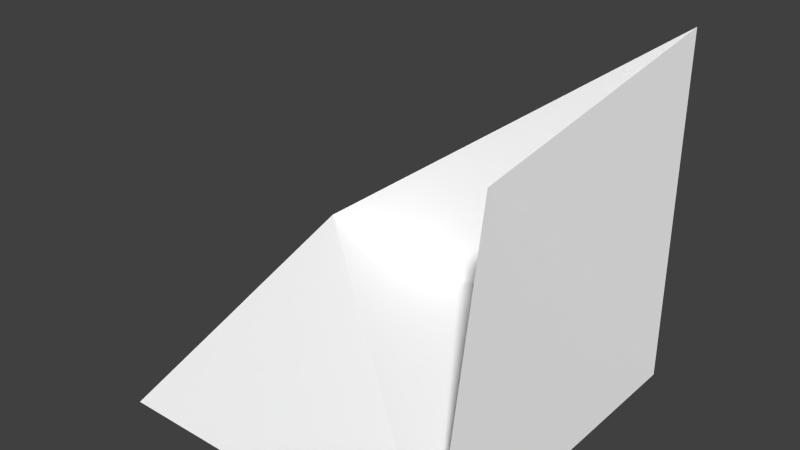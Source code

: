 # Source: mesh_tris.blend  (saved by Blender 2.79.0; exported with 4.5.12 LTS)
import bpy
from mathutils import Matrix  # noqa: F401  (used for matrix-valued properties, if any)

bpy.ops.wm.read_factory_settings(use_empty=True)
scene = bpy.context.scene
scene.name = 'Scene'

# ---- collections
col_collection_1 = bpy.data.collections.new('Collection 1'); scene.collection.children.link(col_collection_1)
col_collection_1.hide_render = True
col_collection_1.hide_viewport = True
col_collection_2 = bpy.data.collections.new('Collection 2'); scene.collection.children.link(col_collection_2)

# ---- materials (node trees are filled in below, after node groups)
mat_1_00_1_00_1_00_1_00 = bpy.data.materials.new('1.00-1.00-1.00-1.00')
mat_1_00_1_00_1_00_1_00.alpha_threshold = 0.0
mat_1_00_1_00_1_00_1_00.use_transparent_shadow = False
mat_1_00_1_00_1_00_1_00.diffuse_color = (1.0, 1.0, 1.0, 1.0)
mat_1_00_1_00_1_00_1_00.roughness = 0.5

# ---- material node trees

# ---- world
world_world = bpy.data.worlds.new('World'); scene.world = world_world
world_world.color = (0.05088, 0.05088, 0.05088)
world_world.use_sun_shadow = False
world_world.sun_shadow_jitter_overblur = 0.0
world_world.cycles.sampling_method = 'NONE'
world_world.cycles.sample_map_resolution = 256

# ---- meshes
me_cube = bpy.data.meshes.new('Cube')
me_cube.from_pydata([(-1.0, -1.0, -1.0), (-1.023, 0.5674, -0.484), (1.0, -1.0, -1.0), (0.8068, -0.4123, 0.6052), (1.0, 1.0, -1.0), (1.0, 1.0, 1.0)], [], [(3, 2, 4), (1, 4, 2), (5, 3, 4), (0, 1, 2), (5, 4, 1)])
me_cube.use_remesh_preserve_volume = False
me_cube.use_remesh_preserve_attributes = False
me_cube.use_mirror_vertex_groups = False
me_cube.update()
me_face_004 = bpy.data.meshes.new('face.004')
me_face_004.from_pydata([(1.0, 1.0, 1.0), (1.0, 1.0, 0.8462), (1.0, 1.0, 0.6923), (1.0, 1.0, 0.5385), (1.0, 1.0, 0.3846), (1.0, 1.0, 0.2308), (1.0, 1.0, 0.07692), (1.0, 1.0, -0.07692), (1.0, 1.0, -0.2308), (1.0, 1.0, -0.3846), (1.0, 1.0, -0.5385), (1.0, 1.0, -0.6923), (1.0, 1.0, -0.8462), (1.0, 1.0, -1.0), (0.8555, 0.9691, -0.9631), (0.711, 0.9382, -0.9263), (0.5665, 0.9073, -0.8894), (0.422, 0.8764, -0.8526), (0.2775, 0.8455, -0.8157), (0.133, 0.8146, -0.7789), (-0.01149, 0.7837, -0.742), (-0.156, 0.7528, -0.7052), (-0.3005, 0.7219, -0.6683), (-0.445, 0.691, -0.6315), (-0.5895, 0.6601, -0.5946), (-0.734, 0.6292, -0.5577), (-0.8785, 0.5983, -0.5209), (-1.023, 0.5674, -0.484), (-0.8966, 0.5944, -0.3913), (-0.7701, 0.6214, -0.2985), (-0.6437, 0.6485, -0.2058), (-0.5172, 0.6755, -0.113), (-0.3908, 0.7026, -0.02028), (-0.2644, 0.7296, 0.07248), (-0.1379, 0.7566, 0.1652), (-0.01149, 0.7837, 0.258), (0.1149, 0.8107, 0.3507), (0.2414, 0.8378, 0.4435), (0.3678, 0.8648, 0.5362), (0.4943, 0.8918, 0.629), (0.6207, 0.9189, 0.7217), (0.7471, 0.9459, 0.8145), (0.8736, 0.973, 0.9072), (-0.4358, 0.6929, -0.3656), (0.0239, 0.7913, -0.2822), (-0.03143, 0.7794, -0.5091), (-0.2023, 0.7429, -0.345), (-0.1401, 0.7562, -0.1218), (0.2615, 0.8421, 0.005367), (-0.133, 0.7577, 0.02167), (-0.6173, 0.6541, -0.4067), (-0.3604, 0.7091, -0.2002), (-0.3078, 0.7203, -0.4888), (-0.1054, 0.7636, -0.2526), (-0.2633, 0.7298, -0.0655), (0.06629, 0.8003, 0.06535), (-0.5152, 0.676, -0.2524), (-0.4889, 0.6816, -0.4968), (-0.3179, 0.7182, -0.3686), (-0.1685, 0.7501, -0.4833), (-0.3559, 0.71, -0.5807), (0.8098, 0.9593, 0.6154), (0.7069, 0.9373, -0.6154), (-0.7728, 0.6209, -0.4312), (-0.07669, 0.7697, -0.3833), (-0.06069, 0.7732, -0.6291), (0.3022, 0.8508, -0.4737), (0.1291, 0.8138, -0.4295), (0.6023, 0.9149, -0.2057), (-0.02435, 0.7809, 0.1398), (0.6077, 0.9161, 0.1968), (0.4895, 0.8908, -0.002798), (0.3665, 0.8645, 0.2299), (-0.01237, 0.7835, -0.05653), (0.2456, 0.8387, 0.301), (-0.0202, 0.7818, -0.1737), (0.1336, 0.8147, -0.06758), (0.2426, 0.838, 0.1526), (0.1129, 0.8103, -0.6044), (0.1176, 0.8113, 0.2104), (0.4776, 0.8883, -0.6249), (0.3565, 0.8624, -0.2275), (0.245, 0.8385, -0.3312), (0.494, 0.8918, -0.3886), (0.3775, 0.8669, -0.7203), (-0.03678, 0.7783, 0.04047), (-0.4182, 0.6967, -0.1178), (-0.2316, 0.7366, -0.2158), (-0.3998, 0.7006, -0.4577), (0.8784, 0.974, 0.7639), (0.9198, 0.9828, 0.6154), (0.732, 0.9427, 0.6996), (0.805, 0.9583, -0.1538), (0.7536, 0.9473, -0.3841), (0.6486, 0.9249, 0.5394), (0.4734, 0.8874, -0.1464), (0.5935, 0.9131, 0.624), (0.8603, 0.9701, 0.4615), (0.5089, 0.895, 0.4716), (0.917, 0.9823, -0.1538), (0.8631, 0.9707, -0.6154), (0.7222, 0.9406, -0.2556), (0.877, 0.9737, -0.3077), (0.522, 0.8978, -0.7572), (0.4982, 0.8927, -0.2662), (0.6184, 0.9184, -0.3407), (0.2408, 0.8376, -0.6729), (0.3689, 0.865, -0.3624), (0.219, 0.833, -0.5564), (0.3424, 0.8594, -0.5962), (0.07616, 0.8024, -0.6973), (0.4269, 0.8774, -0.499), (-0.1639, 0.7511, -0.5943), (0.7586, 0.9484, 0.5122), (0.3795, 0.8673, 0.383), (0.7342, 0.9432, 0.329), (0.859, 0.9698, 3.875e-18), (0.6679, 0.929, -0.03337), (0.7422, 0.9449, 0.1102), (0.5931, 0.913, 0.06951), (0.7697, 0.9507, -0.05406), (0.1736, 0.8233, 0.06845), (0.3733, 0.866, -0.06189), (0.06903, 0.8009, -0.5119), (0.2224, 0.8337, -0.4239), (0.942, 0.9876, -0.9231), (0.6768, 0.9309, -0.7713), (-0.6449, 0.6482, -0.507), (-0.5339, 0.672, -0.3519), (-0.6656, 0.6438, -0.3111), (0.2183, 0.8328, -0.1866), (0.3068, 0.8518, -0.1385), (0.02952, 0.7925, -0.391), (0.8748, 0.9732, 0.318), (0.625, 0.9198, 0.4059), (0.5735, 0.9088, -0.09503), (0.6947, 0.9347, -0.1433), (0.5097, 0.8952, 0.3106), (0.634, 0.9217, 0.2999), (0.8353, 0.9648, -0.7998), (0.6071, 0.916, -0.6762), (0.1409, 0.8163, -0.2764), (0.09168, 0.8058, -0.1737), (0.7151, 0.9391, 0.2187), (0.8699, 0.9722, 0.1732), (0.9058, 0.9799, 0.08386), (0.4716, 0.887, 0.1377), (0.3538, 0.8618, 0.09261), (0.7971, 0.9566, -0.8877), (0.8767, 0.9736, -0.4615), (0.9321, 0.9855, -0.7692), (0.6491, 0.925, -0.4826), (0.785, 0.954, -0.5307), (0.5382, 0.9012, -0.4932), (0.785, 0.954, -0.6975), (0.8072, 0.9588, 0.2479)], [], [(33, 34, 49), (69, 34, 35), (79, 69, 35), (28, 26, 27), (60, 112, 22), (30, 129, 29), (127, 57, 24), (32, 86, 31), (51, 58, 43), (23, 60, 22), (57, 23, 24), (23, 57, 60), (90, 2, 3), (133, 5, 144), (36, 79, 35), (63, 28, 29), (28, 63, 26), (129, 63, 29), (112, 21, 22), (65, 112, 45), (21, 65, 20), (65, 21, 112), (18, 19, 106), (16, 17, 103), (123, 65, 45), (65, 123, 78), (78, 108, 106), (123, 108, 78), (95, 135, 68), (9, 102, 8), (136, 101, 68), (135, 136, 68), (54, 86, 32), (86, 54, 51), (54, 32, 33), (54, 33, 49), (47, 54, 49), (112, 59, 45), (59, 64, 45), (64, 59, 46), (53, 64, 46), (64, 132, 45), (132, 123, 45), (34, 85, 49), (69, 85, 34), (79, 55, 69), (55, 85, 69), (56, 30, 31), (56, 51, 43), (30, 56, 129), (86, 56, 31), (56, 86, 51), (25, 127, 24), (63, 25, 26), (25, 63, 127), (127, 50, 57), (50, 63, 129), (63, 50, 127), (57, 88, 60), (88, 57, 43), (58, 88, 43), (1, 42, 0), (42, 89, 41), (90, 89, 2), (89, 1, 2), (1, 89, 42), (91, 40, 41), (89, 91, 41), (136, 117, 120), (117, 136, 135), (99, 7, 8), (102, 99, 8), (133, 4, 5), (117, 118, 120), (74, 36, 37), (79, 74, 77), (36, 74, 79), (14, 15, 148), (110, 19, 20), (65, 110, 20), (110, 65, 78), (110, 78, 106), (19, 110, 106), (17, 84, 103), (84, 17, 18), (84, 18, 106), (111, 83, 153), (83, 111, 107), (104, 83, 107), (104, 95, 68), (76, 130, 142), (83, 105, 153), (101, 105, 68), (105, 104, 68), (104, 105, 83), (54, 87, 51), (87, 54, 47), (58, 87, 46), (87, 58, 51), (87, 53, 46), (53, 87, 47), (52, 58, 46), (59, 52, 46), (52, 88, 58), (88, 52, 60), (52, 112, 60), (52, 59, 112), (130, 141, 142), (141, 130, 82), (75, 53, 47), (48, 147, 122), (147, 48, 77), (48, 121, 77), (121, 79, 77), (121, 55, 79), (55, 121, 76), (121, 48, 76), (56, 128, 129), (128, 50, 129), (128, 56, 43), (57, 128, 43), (50, 128, 57), (40, 96, 39), (91, 96, 40), (96, 91, 94), (96, 98, 39), (98, 96, 94), (61, 89, 90), (61, 91, 89), (94, 61, 113), (91, 61, 94), (71, 95, 122), (95, 71, 135), (147, 71, 122), (71, 147, 146), (6, 145, 5), (5, 145, 144), (145, 118, 144), (92, 102, 101), (92, 99, 102), (136, 92, 101), (92, 136, 120), (4, 97, 3), (97, 90, 3), (97, 4, 133), (61, 97, 113), (97, 61, 90), (119, 118, 117), (119, 71, 146), (119, 117, 135), (71, 119, 135), (111, 66, 107), (82, 66, 124), (66, 82, 107), (66, 108, 124), (80, 111, 153), (84, 80, 103), (48, 131, 76), (131, 130, 76), (131, 48, 122), (95, 131, 122), (102, 93, 101), (93, 105, 101), (141, 67, 132), (132, 67, 123), (67, 82, 124), (67, 141, 82), (108, 67, 124), (67, 108, 123), (44, 141, 132), (75, 44, 53), (141, 44, 142), (44, 75, 142), (53, 44, 64), (44, 132, 64), (73, 55, 76), (55, 73, 85), (73, 76, 142), (75, 73, 142), (73, 75, 47), (73, 47, 49), (85, 73, 49), (98, 38, 39), (147, 72, 146), (74, 72, 77), (72, 147, 77), (116, 6, 7), (116, 145, 6), (99, 116, 7), (116, 92, 120), (92, 116, 99), (118, 116, 120), (145, 116, 118), (14, 125, 13), (125, 12, 13), (125, 14, 148), (109, 66, 111), (109, 80, 84), (80, 109, 111), (109, 84, 106), (108, 109, 106), (66, 109, 108), (130, 81, 82), (131, 81, 130), (82, 81, 107), (81, 104, 107), (104, 81, 95), (81, 131, 95), (10, 149, 9), (149, 102, 9), (149, 93, 102), (93, 149, 152), (12, 150, 11), (125, 150, 12), (100, 10, 11), (150, 100, 11), (100, 150, 154), (149, 100, 152), (100, 149, 10), (15, 126, 148), (126, 15, 16), (126, 16, 103), (105, 151, 153), (93, 151, 105), (151, 93, 152), (38, 114, 37), (114, 74, 37), (114, 72, 74), (114, 38, 98), (97, 115, 113), (115, 97, 133), (134, 98, 94), (134, 115, 138), (134, 94, 113), (115, 134, 113), (70, 119, 146), (119, 70, 118), (150, 139, 154), (126, 139, 148), (139, 126, 154), (139, 125, 148), (139, 150, 125), (80, 140, 103), (140, 126, 103), (140, 80, 153), (151, 140, 153), (137, 114, 98), (134, 137, 98), (137, 134, 138), (114, 137, 72), (70, 137, 138), (72, 137, 146), (137, 70, 146), (155, 133, 144), (155, 115, 133), (118, 155, 144), (126, 62, 154), (140, 62, 126), (100, 62, 152), (62, 100, 154), (62, 151, 152), (62, 140, 151), (115, 143, 138), (155, 143, 115), (143, 70, 138), (70, 143, 118), (143, 155, 118)])
me_face_004.materials.append(mat_1_00_1_00_1_00_1_00)
me_face_004.use_remesh_preserve_volume = False
me_face_004.use_remesh_preserve_attributes = False
me_face_004.use_mirror_vertex_groups = False
me_face_004.update()
me_face_003 = bpy.data.meshes.new('face.003')
me_face_003.from_pydata([(-1.0, -1.0, -1.0), (-1.002, -0.8575, -0.9531), (-1.004, -0.715, -0.9062), (-1.006, -0.5725, -0.8593), (-1.008, -0.43, -0.8124), (-1.01, -0.2876, -0.7655), (-1.013, -0.1451, -0.7186), (-1.015, -0.002582, -0.6717), (-1.017, 0.1399, -0.6248), (-1.019, 0.2824, -0.5778), (-1.021, 0.4249, -0.5309), (-1.023, 0.5674, -0.484), (-0.904, 0.4752, -0.5144), (-0.785, 0.383, -0.5447), (-0.666, 0.2908, -0.5751), (-0.547, 0.1986, -0.6054), (-0.428, 0.1064, -0.6358), (-0.309, 0.01418, -0.6661), (-0.19, -0.07802, -0.6965), (-0.07099, -0.1702, -0.7268), (0.04801, -0.2624, -0.7572), (0.167, -0.3546, -0.7875), (0.286, -0.4468, -0.8179), (0.405, -0.539, -0.8482), (0.524, -0.6312, -0.8786), (0.643, -0.7234, -0.9089), (0.762, -0.8156, -0.9393), (0.881, -0.9078, -0.9696), (1.0, -1.0, -1.0), (0.8462, -1.0, -1.0), (0.6923, -1.0, -1.0), (0.5385, -1.0, -1.0), (0.3846, -1.0, -1.0), (0.2308, -1.0, -1.0), (0.07692, -1.0, -1.0), (-0.07692, -1.0, -1.0), (-0.2308, -1.0, -1.0), (-0.3846, -1.0, -1.0), (-0.5385, -1.0, -1.0), (-0.6923, -1.0, -1.0), (-0.8462, -1.0, -1.0), (-0.5424, -0.373, -0.7936), (-0.3919, -0.1978, -0.7359), (-0.7527, -0.2129, -0.7409), (-0.8474, -0.3567, -0.7882), (-0.8871, -0.233, -0.7475), (-0.6939, -0.3479, -0.7853), (-0.6647, -0.6763, -0.8934), (-0.7528, 0.03929, -0.6579), (-0.8362, 0.2045, -0.6035), (-0.8233, -0.7839, -0.9289), (-0.8929, 0.07029, -0.6477), (-0.8561, -0.08078, -0.6974), (-0.7037, 0.1633, -0.6171), (-0.9289, -0.7853, -0.9293), (-0.6154, -0.843, -0.9483), (-0.7081, -0.7778, -0.9269), (-0.6154, -0.9385, -0.9798), (-0.7592, -0.8927, -0.9647), (-0.3119, -0.672, -0.892), (-0.4877, -0.719, -0.9075), (0.1538, -0.714, -0.9058), (-0.3588, -0.8339, -0.9453), (-0.3868, -0.7395, -0.9142), (-0.487, -0.8409, -0.9476), (-0.5891, -0.7461, -0.9164), (-0.07056, -0.5159, -0.8406), (-0.5365, -0.5491, -0.8516), (-0.1538, -0.8189, -0.9404), (0.1176, -0.5275, -0.8445), (0.03102, -0.4124, -0.8066), (-0.7713, 0.2836, -0.5775), (-0.9423, 0.2121, -0.601), (-0.911, 0.3517, -0.555), (-0.9525, -0.07302, -0.6948), (-0.3077, -0.9259, -0.9756), (-0.8318, -0.6134, -0.8727), (-0.7625, -0.4808, -0.8291), (-0.636, -0.4572, -0.8213), (-0.9231, -0.9277, -0.9762), (-0.4615, -0.9354, -0.9787), (0.7692, -0.9221, -0.9744), (0.4627, -0.818, -0.9401), (0.6095, -0.8681, -0.9566), (0.4615, -0.9237, -0.9749), (0.3077, -0.8642, -0.9553), (0.3375, -0.6965, -0.9001), (-0.1564, -0.3431, -0.7838), (0.2715, -0.5791, -0.8615), (0.3675, -0.7875, -0.9301), (-0.2082, -0.2146, -0.7414), (-0.2615, -0.4959, -0.8341), (0.1486, -0.865, -0.9556), (-0.6798, -0.5633, -0.8562), (-0.1596, -0.4502, -0.819), (0.2277, -0.7919, -0.9315), (0.2284, -0.9112, -0.9708), (-0.06485, -0.2784, -0.7625), (-0.5724, -0.2039, -0.7379), (-0.6063, -0.2963, -0.7684), (-0.9458, -0.358, -0.7886), (-0.5627, -0.6471, -0.8838), (-0.413, -0.4572, -0.8213), (-0.3044, -0.3603, -0.7894), (-0.0297, -0.6878, -0.8972), (-0.4249, -0.3419, -0.7833), (-0.5102, -0.4602, -0.8223), (0.2419, -0.6696, -0.8912), (0.5592, -0.7817, -0.9281), (-0.5831, 0.0411, -0.6573), (-0.2929, -0.135, -0.7153), (-0.6125, 0.1297, -0.6281), (-0.4868, -0.07781, -0.6964), (-0.6665, -0.08494, -0.6988), (-0.4247, -0.6114, -0.8721), (-0.932, -0.6428, -0.8824), (-0.3772, -0.06787, -0.6932), (-0.481, 0.02109, -0.6639), (-0.1538, -0.9242, -0.975), (-0.8889, -0.4705, -0.8257), (0.4202, -0.6367, -0.8804), (-0.2607, -0.7725, -0.9251), (-0.3549, -0.5387, -0.8481), (-0.6643, -0.1764, -0.7289), (-0.7606, -0.05477, -0.6888), (-0.007025, -0.8679, -0.9565), (-0.3053, -0.2582, -0.7558), (-0.578, -0.04984, -0.6872), (0.1829, -0.4515, -0.8194), (-0.4834, -0.1692, -0.7265), (-0.1783, -0.6119, -0.8722), (0.06914, -0.7869, -0.9299), (-0.1395, -0.7126, -0.9054), (-0.05785, -0.7824, -0.9284), (-0.08053, -0.6084, -0.8711), (0.07299, -0.6317, -0.8788)], [], [(14, 15, 53), (71, 14, 53), (52, 48, 124), (79, 40, 0), (79, 58, 40), (21, 22, 128), (12, 10, 11), (10, 12, 73), (9, 10, 73), (49, 71, 53), (48, 49, 53), (71, 49, 73), (71, 13, 14), (12, 13, 73), (13, 71, 73), (48, 113, 124), (109, 113, 48), (6, 7, 74), (43, 52, 124), (52, 51, 48), (51, 7, 8), (7, 51, 74), (51, 52, 74), (51, 49, 48), (44, 43, 46), (36, 37, 75), (1, 79, 0), (60, 64, 65), (58, 39, 40), (50, 58, 79), (9, 72, 8), (72, 51, 8), (51, 72, 49), (72, 9, 73), (49, 72, 73), (67, 102, 114), (102, 67, 106), (42, 110, 126), (19, 90, 18), (90, 110, 18), (110, 90, 126), (97, 90, 19), (110, 17, 18), (15, 111, 53), (111, 48, 53), (111, 109, 48), (16, 111, 15), (109, 111, 16), (127, 113, 109), (127, 98, 113), (113, 123, 124), (123, 43, 124), (98, 123, 113), (43, 45, 52), (52, 45, 74), (45, 6, 74), (6, 45, 5), (44, 45, 43), (3, 115, 2), (50, 115, 76), (119, 3, 4), (115, 119, 76), (119, 115, 3), (100, 4, 5), (45, 100, 5), (100, 45, 44), (100, 119, 4), (119, 100, 44), (67, 78, 106), (41, 78, 46), (78, 41, 106), (64, 55, 65), (80, 37, 38), (37, 80, 75), (54, 1, 2), (115, 54, 2), (54, 115, 50), (1, 54, 79), (54, 50, 79), (29, 27, 28), (81, 29, 30), (27, 81, 26), (81, 27, 29), (83, 30, 31), (83, 25, 26), (81, 83, 26), (83, 81, 30), (87, 90, 97), (90, 87, 126), (20, 97, 19), (102, 122, 114), (122, 102, 91), (35, 125, 34), (125, 92, 34), (118, 35, 36), (118, 125, 35), (118, 36, 75), (122, 59, 114), (59, 122, 91), (62, 121, 75), (80, 62, 75), (62, 80, 64), (96, 33, 34), (92, 96, 34), (33, 96, 32), (32, 96, 85), (95, 89, 85), (96, 95, 85), (95, 96, 92), (59, 132, 121), (129, 127, 112), (127, 129, 98), (17, 117, 16), (117, 109, 16), (127, 117, 112), (117, 127, 109), (77, 44, 46), (77, 119, 44), (78, 77, 46), (119, 77, 76), (99, 41, 46), (99, 123, 98), (43, 99, 46), (123, 99, 43), (60, 101, 114), (101, 67, 114), (101, 60, 65), (47, 101, 65), (93, 78, 67), (101, 93, 67), (93, 101, 47), (93, 77, 78), (93, 47, 76), (77, 93, 76), (56, 47, 65), (55, 56, 65), (56, 50, 76), (47, 56, 76), (50, 56, 58), (56, 55, 58), (39, 57, 38), (57, 80, 38), (57, 39, 58), (55, 57, 58), (57, 55, 64), (80, 57, 64), (24, 120, 23), (108, 24, 25), (83, 108, 25), (87, 103, 126), (102, 103, 91), (103, 94, 91), (94, 103, 87), (70, 20, 21), (70, 21, 128), (20, 70, 97), (70, 87, 97), (94, 70, 66), (70, 94, 87), (131, 125, 133), (125, 131, 92), (131, 95, 92), (121, 68, 75), (68, 118, 75), (68, 132, 133), (132, 68, 121), (125, 68, 133), (118, 68, 125), (63, 59, 121), (62, 63, 121), (63, 60, 114), (59, 63, 114), (63, 64, 60), (63, 62, 64), (132, 130, 134), (130, 132, 59), (130, 59, 91), (134, 130, 66), (130, 94, 66), (94, 130, 91), (105, 129, 42), (129, 105, 98), (105, 42, 126), (103, 105, 126), (105, 103, 102), (105, 99, 98), (99, 105, 41), (105, 102, 106), (41, 105, 106), (117, 116, 112), (116, 117, 17), (116, 17, 110), (42, 116, 110), (116, 129, 112), (129, 116, 42), (82, 120, 24), (108, 82, 24), (120, 82, 89), (82, 108, 83), (89, 82, 85), (104, 131, 133), (132, 104, 133), (104, 132, 134), (88, 22, 23), (120, 88, 23), (22, 88, 128), (32, 84, 31), (84, 83, 31), (84, 82, 83), (84, 32, 85), (82, 84, 85), (104, 135, 131), (135, 134, 66), (135, 104, 134), (86, 88, 120), (88, 86, 107), (86, 120, 89), (95, 86, 89), (107, 86, 95), (135, 61, 131), (61, 135, 107), (131, 61, 95), (61, 107, 95), (69, 88, 107), (135, 69, 107), (88, 69, 128), (69, 70, 128), (70, 69, 66), (69, 135, 66)])
me_face_003.materials.append(mat_1_00_1_00_1_00_1_00)
me_face_003.use_remesh_preserve_volume = False
me_face_003.use_remesh_preserve_attributes = False
me_face_003.use_mirror_vertex_groups = False
me_face_003.update()
me_face_002 = bpy.data.meshes.new('face.002')
me_face_002.from_pydata([(1.0, 1.0, 1.0), (0.9785, 0.8431, 0.9561), (0.9571, 0.6861, 0.9123), (0.9356, 0.5292, 0.8684), (0.9141, 0.3723, 0.8245), (0.8927, 0.2154, 0.7807), (0.8712, 0.05845, 0.7368), (0.8498, -0.09848, 0.6929), (0.8283, -0.2554, 0.6491), (0.8068, -0.4123, 0.6052), (0.8206, -0.3114, 0.4905), (0.8344, -0.2106, 0.3759), (0.8482, -0.1097, 0.2612), (0.862, -0.008805, 0.1466), (0.8758, 0.09208, 0.03192), (0.8896, 0.193, -0.08274), (0.9034, 0.2938, -0.1974), (0.9172, 0.3947, -0.3121), (0.931, 0.4956, -0.4267), (0.9448, 0.5965, -0.5414), (0.9586, 0.6974, -0.656), (0.9724, 0.7982, -0.7707), (0.9862, 0.8991, -0.8853), (1.0, 1.0, -1.0), (1.0, 1.0, -0.8462), (1.0, 1.0, -0.6923), (1.0, 1.0, -0.5385), (1.0, 1.0, -0.3846), (1.0, 1.0, -0.2308), (1.0, 1.0, -0.07692), (1.0, 1.0, 0.07692), (1.0, 1.0, 0.2308), (1.0, 1.0, 0.3846), (1.0, 1.0, 0.5385), (1.0, 1.0, 0.6923), (1.0, 1.0, 0.8462), (0.8947, 0.2305, 0.4178), (0.9108, 0.3482, 0.6046), (0.8861, 0.167, 0.5897), (0.8727, 0.06952, 0.3193), (0.8575, -0.04155, 0.4937), (0.8763, 0.09544, 0.4594), (0.8391, -0.1767, 0.5088), (0.9467, 0.6106, 0.3049), (0.851, -0.0897, 0.3817), (0.9744, 0.8129, 0.7584), (0.9229, 0.4366, 0.4166), (0.8679, 0.03444, 0.6044), (0.952, 0.6493, 0.56), (0.9418, 0.5742, 0.441), (0.9513, 0.6437, -0.0539), (0.9644, 0.7399, -0.3092), (0.8192, -0.3219, 0.5837), (0.9704, 0.7838, 0.8641), (0.9913, 0.9366, 0.9231), (0.8622, -0.00739, 0.2504), (0.8829, 0.1436, 0.1806), (0.8896, 0.193, 0.297), (0.9197, 0.413, 0.1053), (0.926, 0.459, 0.2583), (0.9444, 0.5938, 0.1223), (0.9252, 0.4528, -0.08589), (0.9715, 0.7919, 0.1958), (0.9778, 0.8373, -0.4615), (0.9065, 0.3167, 0.7194), (0.9304, 0.491, 0.6999), (0.9268, 0.465, 0.7946), (0.9515, 0.6454, 0.7529), (0.9481, 0.6203, 0.8444), (0.9194, 0.4104, -0.1955), (0.9412, 0.5701, -0.2671), (0.9556, 0.6755, 0.2067), (0.9836, 0.8804, 0.3077), (0.9775, 0.8356, -0.1538), (0.9837, 0.8811, -0.3077), (0.9871, 0.9057, 0.1538), (0.8413, -0.1604, 0.6107), (0.9882, 0.9135, -0.7692), (0.9816, 0.8651, -0.6154), (0.9913, 0.9365, -0.4615), (0.9501, 0.6349, -0.4044), (0.9893, 0.9216, 0.7692), (0.9442, 0.5921, 0.6553), (0.9634, 0.7323, 0.6582), (0.9827, 0.8736, 0.6154), (0.9089, 0.3339, 0.4825), (0.9831, 0.8762, 0.8514), (0.8646, 0.01009, 0.403), (0.9912, 0.9354, -0.1538), (0.9815, 0.8648, -1.416e-16), (0.9074, 0.3231, -0.06867), (0.8965, 0.2433, 0.06326), (0.9088, 0.333, 0.3209), (0.9294, 0.4837, 0.5545), (0.9047, 0.3032, 0.1867), (0.9098, 0.3407, 0.03273), (0.9305, 0.4919, -0.3274), (0.9675, 0.7622, -0.05988), (0.8937, 0.2227, 0.6771), (0.9613, 0.717, -0.5018), (0.9562, 0.6798, -0.1861), (0.9714, 0.7906, -0.675), (0.939, 0.554, 0.2181), (0.9819, 0.8675, 0.4613), (0.9651, 0.7448, 0.3735), (0.9399, 0.5605, -0.1442), (0.9332, 0.5115, 0.02638), (0.9622, 0.7237, 0.07428), (0.9759, 0.8235, 0.09367), (0.9687, 0.7713, 0.5397), (0.9561, 0.679, 0.4573), (0.9337, 0.515, 0.3471)], [], [(6, 7, 47), (7, 76, 47), (45, 67, 83), (76, 40, 47), (40, 41, 47), (41, 40, 87), (41, 57, 36), (57, 92, 36), (92, 57, 94), (7, 8, 76), (42, 10, 11), (42, 40, 76), (8, 42, 76), (24, 22, 23), (27, 28, 74), (58, 60, 102), (51, 63, 74), (63, 51, 99), (35, 81, 34), (81, 35, 86), (45, 81, 86), (1, 54, 0), (54, 1, 86), (54, 35, 0), (35, 54, 86), (53, 1, 2), (1, 53, 86), (53, 45, 86), (45, 53, 67), (33, 103, 32), (84, 45, 83), (84, 33, 34), (81, 84, 34), (84, 81, 45), (84, 103, 33), (55, 12, 13), (12, 44, 11), (40, 44, 87), (44, 55, 87), (55, 44, 12), (44, 42, 11), (42, 44, 40), (5, 64, 4), (65, 64, 37), (15, 16, 90), (14, 56, 13), (56, 55, 13), (57, 56, 94), (39, 41, 87), (39, 57, 41), (55, 39, 87), (39, 56, 57), (56, 39, 55), (92, 85, 36), (59, 92, 94), (58, 59, 94), (59, 58, 102), (30, 31, 75), (10, 52, 9), (52, 8, 9), (42, 52, 10), (52, 42, 8), (17, 69, 16), (16, 69, 90), (69, 61, 90), (61, 69, 105), (69, 70, 105), (71, 43, 102), (60, 71, 102), (106, 60, 58), (106, 61, 105), (28, 88, 74), (88, 28, 29), (30, 89, 29), (89, 88, 29), (89, 30, 75), (19, 20, 99), (51, 80, 99), (19, 80, 18), (80, 19, 99), (70, 80, 51), (27, 79, 26), (79, 27, 74), (63, 79, 74), (78, 25, 26), (79, 78, 26), (78, 79, 63), (78, 63, 99), (3, 68, 2), (68, 53, 2), (53, 68, 67), (109, 84, 83), (84, 109, 103), (38, 6, 47), (41, 38, 47), (38, 41, 36), (85, 38, 36), (38, 85, 37), (66, 3, 4), (64, 66, 4), (65, 66, 64), (66, 65, 67), (68, 66, 67), (66, 68, 3), (67, 82, 83), (65, 82, 67), (95, 58, 94), (61, 95, 90), (95, 106, 58), (106, 95, 61), (71, 104, 43), (109, 104, 103), (96, 17, 18), (80, 96, 18), (96, 80, 70), (96, 69, 17), (69, 96, 70), (70, 100, 105), (100, 70, 51), (107, 71, 60), (89, 107, 97), (78, 77, 25), (25, 77, 24), (22, 77, 21), (77, 22, 24), (101, 20, 21), (77, 101, 21), (101, 77, 78), (20, 101, 99), (101, 78, 99), (98, 64, 5), (98, 5, 6), (38, 98, 6), (64, 98, 37), (98, 38, 37), (48, 109, 83), (82, 48, 83), (15, 91, 14), (91, 56, 14), (91, 15, 90), (95, 91, 90), (56, 91, 94), (91, 95, 94), (72, 31, 32), (103, 72, 32), (104, 72, 103), (31, 72, 75), (100, 73, 97), (73, 89, 97), (89, 73, 88), (88, 73, 74), (73, 51, 74), (73, 100, 51), (107, 50, 97), (50, 106, 105), (106, 50, 60), (50, 107, 60), (100, 50, 105), (50, 100, 97), (107, 62, 71), (72, 62, 75), (62, 104, 71), (62, 72, 104), (108, 89, 75), (108, 107, 89), (62, 108, 75), (108, 62, 107), (110, 104, 109), (48, 110, 109), (104, 110, 43), (93, 48, 82), (93, 65, 37), (93, 82, 65), (85, 93, 37), (49, 110, 48), (93, 49, 48), (110, 49, 43), (49, 111, 43), (43, 111, 102), (111, 59, 102), (46, 49, 93), (46, 111, 49), (46, 93, 85), (46, 85, 92), (59, 46, 92), (111, 46, 59)])
me_face_002.materials.append(mat_1_00_1_00_1_00_1_00)
me_face_002.use_remesh_preserve_volume = False
me_face_002.use_remesh_preserve_attributes = False
me_face_002.use_mirror_vertex_groups = False
me_face_002.update()
me_face_001 = bpy.data.meshes.new('face.001')
me_face_001.from_pydata([(-1.023, 0.5674, -0.484), (-0.8785, 0.5983, -0.5209), (-0.734, 0.6292, -0.5577), (-0.5895, 0.6601, -0.5946), (-0.445, 0.691, -0.6315), (-0.3005, 0.7219, -0.6683), (-0.156, 0.7528, -0.7052), (-0.01149, 0.7837, -0.742), (0.133, 0.8146, -0.7789), (0.2775, 0.8455, -0.8157), (0.422, 0.8764, -0.8526), (0.5665, 0.9073, -0.8894), (0.711, 0.9382, -0.9263), (0.8555, 0.9691, -0.9631), (1.0, 1.0, -1.0), (1.0, 0.8462, -1.0), (1.0, 0.6923, -1.0), (1.0, 0.5385, -1.0), (1.0, 0.3846, -1.0), (1.0, 0.2308, -1.0), (1.0, 0.07692, -1.0), (1.0, -0.07692, -1.0), (1.0, -0.2308, -1.0), (1.0, -0.3846, -1.0), (1.0, -0.5385, -1.0), (1.0, -0.6923, -1.0), (1.0, -0.8462, -1.0), (1.0, -1.0, -1.0), (0.881, -0.9078, -0.9696), (0.762, -0.8156, -0.9393), (0.643, -0.7234, -0.9089), (0.524, -0.6312, -0.8786), (0.405, -0.539, -0.8482), (0.286, -0.4468, -0.8179), (0.167, -0.3546, -0.7875), (0.04801, -0.2624, -0.7572), (-0.07099, -0.1702, -0.7268), (-0.19, -0.07802, -0.6965), (-0.309, 0.01418, -0.6661), (-0.428, 0.1064, -0.6358), (-0.547, 0.1986, -0.6054), (-0.666, 0.2908, -0.5751), (-0.785, 0.383, -0.5447), (-0.904, 0.4752, -0.5144), (0.8139, -0.6154, -0.9525), (0.9219, -0.6154, -0.9801), (0.01226, 0.3279, -0.7481), (0.1084, 0.5618, -0.7726), (0.01182, 0.07151, -0.748), (-0.06635, -0.03594, -0.728), (0.2838, -0.06615, -0.8173), (-0.1619, 0.1221, -0.7037), (-0.1523, 0.0185, -0.7061), (0.8766, -0.745, -0.9685), (-0.6251, 0.4748, -0.5855), (-0.4907, 0.5436, -0.6198), (-0.05286, 0.6144, -0.7315), (0.6407, -0.1538, -0.9084), (0.7495, -0.7049, -0.9361), (0.8281, -0.1538, -0.9562), (0.6659, -0.564, -0.9148), (0.8187, 0.7692, -0.9538), (0.9247, 0.7692, -0.9808), (0.6661, 0.7866, -0.9148), (-0.3498, 0.3417, -0.6557), (-0.3043, 0.5289, -0.6673), (-0.2054, 0.6234, -0.6926), (-0.3933, 0.5926, -0.6446), (0.7044, 0.1538, -0.9246), (0.6995, 0.4712, -0.9234), (0.8622, -0.4615, -0.9648), (0.824, 0.3077, -0.9551), (0.05483, 0.6764, -0.7589), (-0.007079, 0.4744, -0.7431), (0.6662, 0.3119, -0.9149), (0.3393, 0.3227, -0.8315), (0.4986, 0.1849, -0.8721), (0.7435, 0.2479, -0.9346), (0.6875, -0.3567, -0.9203), (0.504, 0.3585, -0.8735), (0.4662, -0.3039, -0.8638), (0.5674, 0.2695, -0.8897), (0.4353, 0.2739, -0.856), (0.4008, 0.6069, -0.8472), (0.3731, 0.7449, -0.8401), (0.3976, 0.4585, -0.8464), (0.1739, 0.1994, -0.7893), (-0.1673, 0.3772, -0.7023), (0.3336, 0.1282, -0.83), (0.9278, 0.3077, -0.9816), (0.8647, 0.4615, -0.9655), (0.5804, 0.0203, -0.893), (0.2095, 0.05809, -0.7984), (0.7344, -0.238, -0.9323), (0.7419, -0.4676, -0.9342), (0.5963, 0.1326, -0.897), (0.5444, -0.4516, -0.8838), (0.303, -0.2438, -0.8222), (-0.1037, 0.251, -0.7185), (-0.24, 0.2581, -0.6837), (-0.3063, 0.1457, -0.6668), (0.1765, 0.3755, -0.79), (-0.06751, 0.3913, -0.7277), (-0.7845, 0.5116, -0.5449), (-0.5836, 0.5626, -0.5961), (-0.6852, 0.3922, -0.5702), (-0.5265, 0.3547, -0.6107), (-0.5313, 0.4537, -0.6095), (0.8649, 0.6191, -0.9655), (0.605, 0.4089, -0.8993), (0.7468, 0.3773, -0.9354), (0.9302, -0.1538, -0.9822), (0.8656, -2.31e-16, -0.9657), (0.8666, 0.1565, -0.966), (0.8691, -0.3067, -0.9666), (0.7206, -0.0262, -0.9287), (0.4657, -0.1202, -0.8637), (0.4039, -0.4127, -0.848), (0.4994, -0.5372, -0.8723), (0.07807, 0.4117, -0.7649), (-0.3979, 0.2272, -0.6435), (-0.4826, 0.269, -0.6219), (0.2536, 0.5119, -0.8096), (0.1614, 0.476, -0.7861), (0.7861, 0.5404, -0.9454), (0.7494, 0.8432, -0.9361), (0.5201, 0.7621, -0.8776), (0.6172, 0.6215, -0.9024), (0.9401, 0.9231, -0.9847), (0.5143, 0.5301, -0.8761), (0.2756, 0.4072, -0.8152), (0.6022, 0.7165, -0.8985), (0.507, 0.6464, -0.8742), (0.6126, 0.5196, -0.9012), (0.7315, 0.6758, -0.9315), (0.2715, 0.6512, -0.8142), (0.2213, 0.7501, -0.8014), (-0.1868, 0.5002, -0.6973), (-0.2697, 0.4205, -0.6762), (0.2685, -0.343, -0.8134), (0.7891, -0.3733, -0.9462), (0.575, -0.3384, -0.8916), (0.6362, -0.2569, -0.9072), (0.5334, -0.2119, -0.881), (0.7344, -0.1258, -0.9323), (0.4059, -0.2122, -0.8485), (0.1731, -0.2183, -0.7891), (0.06701, -0.1081, -0.762), (-0.06005, 0.1516, -0.7296), (0.05086, 0.2071, -0.7579), (0.1068, 0.003762, -0.7722), (0.1784, -0.1034, -0.7904), (0.5627, -0.08443, -0.8885), (0.1608, 0.6585, -0.786), (0.1096, 0.1128, -0.7729), (0.4023, 0.005509, -0.8476), (0.2388, 0.2864, -0.8059), (0.4326, 0.1054, -0.8553), (0.67, 0.05976, -0.9158), (0.7866, 0.07878, -0.9456), (-0.07193, 0.7094, -0.7266), (-0.4035, 0.4551, -0.642), (-0.09212, 0.5228, -0.7215)], [], [(70, 44, 94), (25, 26, 53), (28, 26, 27), (28, 29, 53), (26, 28, 53), (37, 38, 52), (18, 90, 17), (60, 96, 94), (44, 60, 94), (96, 78, 94), (20, 113, 19), (70, 23, 24), (49, 37, 52), (11, 63, 126), (149, 46, 101), (10, 11, 126), (25, 45, 24), (45, 70, 24), (45, 44, 70), (44, 45, 53), (45, 25, 53), (1, 2, 103), (2, 54, 103), (42, 43, 103), (1, 43, 0), (43, 1, 103), (42, 105, 41), (105, 42, 103), (54, 105, 103), (105, 106, 41), (106, 40, 41), (40, 106, 121), (106, 54, 107), (106, 105, 54), (60, 58, 30), (58, 60, 44), (58, 29, 30), (29, 58, 53), (58, 44, 53), (78, 141, 142), (141, 78, 96), (140, 70, 94), (78, 140, 94), (31, 60, 30), (35, 146, 34), (146, 35, 147), (21, 22, 111), (77, 71, 113), (49, 36, 37), (35, 36, 147), (36, 49, 147), (63, 131, 126), (12, 63, 11), (48, 148, 149), (48, 49, 52), (148, 48, 52), (8, 72, 7), (66, 65, 5), (46, 102, 73), (65, 67, 5), (88, 75, 82), (104, 2, 3), (2, 104, 54), (54, 104, 107), (89, 18, 19), (113, 89, 19), (71, 89, 113), (18, 89, 90), (89, 71, 90), (71, 110, 90), (110, 124, 90), (124, 110, 69), (109, 110, 74), (110, 109, 69), (110, 77, 74), (77, 110, 71), (108, 16, 17), (90, 108, 17), (124, 108, 90), (141, 143, 142), (23, 114, 22), (114, 23, 70), (140, 114, 70), (22, 114, 111), (114, 59, 111), (60, 118, 96), (31, 118, 60), (118, 31, 32), (118, 117, 96), (117, 118, 32), (33, 117, 32), (143, 80, 145), (80, 143, 141), (80, 141, 96), (117, 80, 96), (50, 88, 155), (88, 50, 92), (144, 57, 115), (57, 152, 115), (143, 57, 142), (57, 143, 152), (128, 13, 14), (15, 128, 14), (13, 128, 61), (62, 15, 16), (62, 108, 61), (108, 62, 16), (128, 62, 61), (62, 128, 15), (134, 131, 63), (134, 63, 61), (108, 134, 61), (134, 108, 124), (125, 12, 13), (125, 13, 61), (63, 125, 61), (12, 125, 63), (51, 148, 52), (38, 51, 52), (100, 38, 39), (100, 51, 38), (51, 100, 99), (106, 64, 121), (154, 48, 149), (136, 8, 9), (6, 66, 5), (102, 162, 73), (83, 122, 135), (122, 83, 85), (47, 122, 123), (119, 46, 73), (47, 119, 73), (119, 47, 123), (46, 119, 101), (119, 123, 101), (98, 102, 46), (148, 98, 149), (98, 46, 149), (102, 98, 87), (98, 99, 87), (51, 98, 148), (98, 51, 99), (67, 4, 5), (161, 67, 65), (161, 106, 107), (161, 64, 106), (86, 149, 101), (86, 154, 149), (86, 88, 92), (154, 86, 92), (84, 83, 135), (10, 84, 9), (84, 10, 126), (136, 84, 135), (84, 136, 9), (131, 132, 126), (132, 84, 126), (84, 132, 83), (75, 79, 82), (79, 75, 85), (116, 143, 145), (143, 116, 152), (152, 116, 155), (116, 50, 155), (50, 116, 145), (93, 78, 142), (93, 140, 78), (59, 93, 144), (93, 114, 140), (114, 93, 59), (57, 93, 142), (93, 57, 144), (21, 112, 20), (112, 144, 115), (112, 59, 144), (112, 21, 111), (59, 112, 111), (20, 112, 113), (139, 33, 34), (146, 139, 34), (33, 139, 117), (151, 146, 147), (50, 151, 92), (88, 157, 155), (157, 88, 82), (152, 91, 115), (91, 157, 95), (91, 152, 155), (157, 91, 155), (68, 77, 113), (77, 68, 74), (99, 138, 87), (64, 138, 99), (138, 161, 65), (161, 138, 64), (100, 120, 99), (120, 64, 99), (64, 120, 121), (120, 100, 39), (40, 120, 39), (120, 40, 121), (154, 150, 48), (49, 150, 147), (48, 150, 49), (150, 154, 92), (150, 151, 147), (151, 150, 92), (8, 153, 72), (136, 153, 8), (153, 47, 72), (153, 136, 135), (122, 153, 135), (47, 153, 122), (160, 6, 7), (72, 160, 7), (6, 160, 66), (137, 102, 87), (137, 162, 102), (138, 137, 87), (137, 138, 65), (66, 137, 65), (162, 137, 66), (75, 130, 85), (130, 122, 85), (123, 130, 101), (122, 130, 123), (4, 55, 3), (55, 104, 3), (55, 4, 67), (104, 55, 107), (55, 161, 107), (161, 55, 67), (156, 75, 88), (86, 156, 88), (156, 86, 101), (130, 156, 101), (156, 130, 75), (127, 132, 131), (134, 127, 131), (127, 124, 69), (127, 134, 124), (129, 79, 85), (79, 129, 109), (83, 129, 85), (132, 129, 83), (127, 129, 132), (79, 81, 82), (68, 81, 74), (81, 68, 95), (81, 109, 74), (81, 79, 109), (97, 139, 146), (97, 50, 145), (80, 97, 145), (151, 97, 146), (97, 151, 50), (97, 80, 117), (139, 97, 117), (158, 91, 95), (68, 158, 95), (91, 158, 115), (56, 160, 72), (162, 56, 73), (56, 162, 66), (160, 56, 66), (56, 47, 73), (47, 56, 72), (109, 133, 69), (129, 133, 109), (133, 127, 69), (133, 129, 127), (157, 76, 95), (76, 81, 95), (76, 157, 82), (81, 76, 82), (159, 158, 68), (112, 159, 113), (159, 68, 113), (159, 112, 115), (158, 159, 115)])
me_face_001.materials.append(mat_1_00_1_00_1_00_1_00)
me_face_001.use_remesh_preserve_volume = False
me_face_001.use_remesh_preserve_attributes = False
me_face_001.use_mirror_vertex_groups = False
me_face_001.update()
me_face = bpy.data.meshes.new('face')
me_face.from_pydata([(0.8068, -0.4123, 0.6052), (0.8244, -0.4658, 0.4593), (0.842, -0.5192, 0.3134), (0.8595, -0.5726, 0.1674), (0.8771, -0.626, 0.0215), (0.8946, -0.6795, -0.1244), (0.9122, -0.7329, -0.2704), (0.9298, -0.7863, -0.4163), (0.9473, -0.8397, -0.5622), (0.9649, -0.8932, -0.7081), (0.9824, -0.9466, -0.8541), (1.0, -1.0, -1.0), (1.0, -0.8462, -1.0), (1.0, -0.6923, -1.0), (1.0, -0.5385, -1.0), (1.0, -0.3846, -1.0), (1.0, -0.2308, -1.0), (1.0, -0.07692, -1.0), (1.0, 0.07692, -1.0), (1.0, 0.2308, -1.0), (1.0, 0.3846, -1.0), (1.0, 0.5385, -1.0), (1.0, 0.6923, -1.0), (1.0, 0.8462, -1.0), (1.0, 1.0, -1.0), (0.9862, 0.8991, -0.8853), (0.9724, 0.7982, -0.7707), (0.9586, 0.6974, -0.656), (0.9448, 0.5965, -0.5414), (0.931, 0.4956, -0.4267), (0.9172, 0.3947, -0.3121), (0.9034, 0.2938, -0.1974), (0.8896, 0.193, -0.08274), (0.8758, 0.09208, 0.03192), (0.862, -0.008805, 0.1466), (0.8482, -0.1097, 0.2612), (0.8344, -0.2106, 0.3759), (0.8206, -0.3114, 0.4905), (0.8388, -0.3639, 0.3399), (0.8814, -0.2971, -0.01459), (0.8936, -0.4748, -0.1157), (0.8672, -0.1745, 0.104), (0.8891, -0.579, -0.07809), (0.9394, -0.1372, -0.4963), (0.8613, -0.3837, 0.1528), (0.8515, -0.2575, 0.2341), (0.8596, -0.1024, 0.1665), (0.868, -0.2866, 0.09651), (0.8539, -0.4739, 0.2144), (0.9322, -0.4556, -0.4368), (0.9135, -0.5502, -0.2812), (0.9318, 0.1389, -0.4329), (0.9934, -0.9231, -0.9452), (0.8732, -0.4865, 0.05374), (0.9652, 0.05831, -0.7111), (0.912, -0.2589, -0.2691), (0.9202, 0.2497, -0.3368), (0.943, 0.3189, -0.5265), (0.9831, 0.0, -0.8598), (0.9672, -0.6103, -0.7276), (0.9612, -0.7489, -0.6776), (0.9686, -0.2329, -0.7392), (0.8739, -0.3813, 0.04826), (0.8978, -0.3367, -0.1505), (0.9155, -0.03797, -0.2981), (0.8954, 0.02103, -0.1308), (0.9232, -0.1589, -0.362), (0.9002, -0.1335, -0.171), (0.9473, 0.4562, -0.562), (0.931, 0.3788, -0.4269), (0.9509, 0.1695, -0.5922), (0.9399, 0.2179, -0.5005), (0.9323, -0.005415, -0.4378), (0.9341, -0.2937, -0.4524), (0.9079, -0.4318, -0.2347), (0.8826, -0.08973, -0.02408), (0.9842, -0.1538, -0.869), (0.9744, 0.4615, -0.7876), (0.951, -0.2492, -0.5928), (0.9001, -0.236, -0.1699), (0.8876, 0.0955, -0.06619), (0.907, 0.1412, -0.2274), (0.9443, -0.619, -0.5371), (0.948, -0.7272, -0.5679), (0.9549, -0.4513, -0.625), (0.9064, -0.6383, -0.2219), (0.9289, -0.586, -0.4088), (0.8744, -0.01118, 0.04345), (0.8874, -0.1955, -0.06467), (0.9875, 0.7692, -0.8963), (0.9825, 0.611, -0.8542), (0.9721, 0.6846, -0.7682), (0.9844, -0.3077, -0.8702), (0.9806, -0.478, -0.8388), (0.9924, -0.4615, -0.9367), (0.9198, -0.4607, -0.3338), (0.9074, 0.03884, -0.2309), (0.9889, 0.4615, -0.9075), (0.9808, 0.1707, -0.8402), (0.9881, 0.09135, -0.9013), (0.984, 0.3176, -0.8673), (0.9766, 0.0801, -0.8052), (0.9658, 0.1838, -0.7161), (0.9689, -0.08431, -0.7416), (0.9637, 0.566, -0.6981), (0.9814, -0.7758, -0.8453), (0.9724, -0.7045, -0.7706), (0.9857, -0.6154, -0.881), (0.9761, -0.8637, -0.8014), (0.9555, -0.5611, -0.63), (0.9437, -0.5091, -0.5321), (0.9673, -0.497, -0.7279), (0.9241, -0.6878, -0.3692), (0.9194, 0.1462, -0.3302), (0.9311, 0.2817, -0.4278), (0.9523, -0.03961, -0.6039), (0.9527, 0.06546, -0.607), (0.9574, -0.1469, -0.6456), (0.9936, 0.6154, -0.947), (0.9929, -0.7692, -0.9413), (0.9215, -0.3447, -0.348), (0.922, 0.04743, -0.3521), (0.97, -0.3657, -0.751), (0.9573, -0.3444, -0.6451), (0.9434, -0.3829, -0.5293), (0.9609, 0.4547, -0.6749), (0.9598, 0.3147, -0.6658), (0.972, 0.279, -0.7671), (0.9406, 0.06915, -0.5062)], [], [(45, 35, 36), (1, 37, 0), (35, 46, 34), (46, 35, 45), (41, 46, 45), (3, 48, 2), (53, 3, 4), (48, 53, 44), (53, 48, 3), (42, 4, 5), (42, 53, 4), (53, 42, 40), (37, 38, 36), (38, 45, 36), (38, 37, 1), (38, 1, 2), (48, 38, 2), (45, 38, 44), (38, 48, 44), (20, 21, 97), (18, 99, 58), (17, 18, 58), (88, 75, 41), (88, 63, 79), (31, 32, 81), (30, 69, 29), (19, 99, 18), (99, 19, 98), (25, 23, 24), (23, 25, 89), (99, 101, 58), (101, 99, 98), (101, 54, 58), (9, 10, 108), (17, 76, 16), (76, 17, 58), (6, 7, 112), (83, 7, 8), (7, 83, 112), (9, 60, 8), (60, 83, 8), (60, 9, 108), (106, 60, 108), (60, 106, 59), (83, 82, 112), (87, 33, 34), (46, 87, 34), (75, 87, 41), (87, 46, 41), (65, 87, 75), (63, 55, 79), (66, 55, 120), (62, 53, 40), (53, 62, 44), (102, 127, 126), (127, 102, 98), (102, 101, 98), (101, 102, 54), (100, 127, 98), (19, 100, 98), (100, 19, 20), (100, 20, 97), (22, 23, 89), (77, 100, 97), (100, 77, 127), (77, 125, 126), (127, 77, 126), (91, 26, 27), (25, 26, 89), (26, 91, 89), (12, 13, 119), (52, 10, 11), (12, 52, 11), (52, 12, 119), (10, 52, 108), (105, 106, 108), (52, 105, 108), (105, 52, 119), (54, 103, 58), (103, 76, 58), (15, 94, 14), (6, 85, 5), (85, 42, 5), (85, 6, 112), (50, 85, 112), (42, 85, 40), (85, 50, 40), (86, 50, 112), (82, 86, 112), (74, 63, 40), (50, 74, 40), (55, 74, 120), (74, 55, 63), (110, 124, 49), (124, 110, 84), (86, 110, 49), (110, 86, 82), (109, 82, 83), (110, 109, 84), (109, 110, 82), (109, 60, 59), (60, 109, 83), (33, 80, 32), (32, 80, 81), (80, 65, 81), (87, 80, 33), (65, 80, 87), (65, 96, 81), (96, 113, 81), (55, 67, 79), (67, 88, 79), (96, 67, 64), (67, 96, 65), (67, 66, 64), (67, 55, 66), (88, 67, 75), (67, 65, 75), (31, 56, 30), (56, 31, 81), (113, 56, 81), (51, 56, 113), (102, 116, 54), (66, 72, 64), (63, 39, 40), (39, 62, 40), (39, 63, 88), (39, 88, 41), (62, 47, 44), (47, 45, 44), (47, 41, 45), (47, 39, 41), (39, 47, 62), (68, 28, 29), (69, 68, 29), (57, 68, 69), (125, 68, 126), (68, 57, 126), (28, 104, 27), (104, 91, 27), (104, 68, 125), (68, 104, 28), (77, 104, 125), (70, 102, 126), (70, 57, 71), (57, 70, 126), (70, 116, 102), (91, 90, 89), (90, 77, 97), (104, 90, 91), (90, 104, 77), (107, 13, 14), (105, 107, 106), (94, 107, 14), (93, 107, 94), (106, 107, 59), (107, 93, 59), (13, 107, 119), (107, 105, 119), (103, 61, 76), (92, 15, 16), (76, 92, 16), (15, 92, 94), (92, 61, 122), (61, 92, 76), (93, 92, 122), (92, 93, 94), (84, 111, 122), (111, 93, 122), (93, 111, 59), (111, 109, 59), (109, 111, 84), (123, 84, 122), (123, 124, 84), (61, 123, 122), (95, 74, 50), (95, 86, 49), (86, 95, 50), (120, 95, 49), (74, 95, 120), (114, 69, 30), (56, 114, 30), (57, 114, 71), (114, 57, 69), (114, 51, 71), (114, 56, 51), (121, 51, 113), (121, 72, 51), (72, 121, 64), (121, 96, 64), (96, 121, 113), (72, 128, 51), (70, 128, 116), (51, 128, 71), (128, 70, 71), (117, 61, 103), (22, 118, 21), (21, 118, 97), (118, 90, 97), (118, 22, 89), (90, 118, 89), (115, 117, 103), (115, 103, 54), (116, 115, 54), (128, 115, 116), (115, 128, 72), (78, 123, 61), (117, 78, 61), (123, 78, 124), (78, 73, 124), (73, 120, 49), (124, 73, 49), (73, 66, 120), (115, 43, 117), (43, 78, 117), (43, 72, 66), (43, 115, 72), (73, 43, 66), (43, 73, 78)])
me_face.materials.append(mat_1_00_1_00_1_00_1_00)
me_face.use_remesh_preserve_volume = False
me_face.use_remesh_preserve_attributes = False
me_face.use_mirror_vertex_groups = False
me_face.update()

# ---- objects
ob_cube = bpy.data.objects.new('Cube', me_cube)
ob_face_004 = bpy.data.objects.new('face.004', me_face_004)
ob_face_003 = bpy.data.objects.new('face.003', me_face_003)
ob_face_002 = bpy.data.objects.new('face.002', me_face_002)
ob_face_001 = bpy.data.objects.new('face.001', me_face_001)
ob_face = bpy.data.objects.new('face', me_face)

# ---- transforms, parenting, visibility, modifiers, constraints
ob_cube.location = (0.0, 0.0, 0.0)
ob_cube.lineart.crease_threshold = 0.0
ob_face_004.location = (0.0, 0.0, 0.0)
ob_face_004.show_wire = True
ob_face_004.lineart.crease_threshold = 0.0
ob_face_003.location = (0.0, 0.0, 0.0)
ob_face_003.show_wire = True
ob_face_003.lineart.crease_threshold = 0.0
ob_face_002.location = (0.0, 0.0, 0.0)
ob_face_002.show_wire = True
ob_face_002.lineart.crease_threshold = 0.0
ob_face_001.location = (0.0, 0.0, 0.0)
ob_face_001.show_wire = True
ob_face_001.lineart.crease_threshold = 0.0
ob_face.location = (0.0, 0.0, 0.0)
ob_face.show_wire = True
ob_face.lineart.crease_threshold = 0.0

# ---- collection membership
col_collection_1.objects.link(ob_cube)
col_collection_2.objects.link(ob_face_004)
col_collection_2.objects.link(ob_face_003)
col_collection_2.objects.link(ob_face_002)
col_collection_2.objects.link(ob_face_001)
col_collection_2.objects.link(ob_face)

# ---- scene / render settings (as saved in the file)
scene.frame_start = 1; scene.frame_end = 250; scene.frame_set(2)
scene.render.engine = 'BLENDER_EEVEE_NEXT'
scene.render.resolution_percentage = 50
scene.render.dither_intensity = 0.0
scene.cycles.use_denoising = False
scene.cycles.samples = 10
scene.cycles.sampling_pattern = 'TABULATED_SOBOL'
scene.cycles.light_sampling_threshold = 0.0
scene.cycles.use_adaptive_sampling = False
scene.cycles.use_light_tree = False
scene.cycles.blur_glossy = 0.0
scene.cycles.pixel_filter_type = 'GAUSSIAN'
scene.cycles.sample_clamp_indirect = 0.0
scene.view_settings.view_transform = 'Standard'
bpy.context.view_layer.update()

# ---- added for rendering (the .blend has no active camera and no usable light): camera, sun
cam_auto = bpy.data.cameras.new('AutoCamera')
cam_auto.lens = 50.0
cam_auto.sensor_width = 36.0
cam_auto.clip_end = 1000.0
ob_auto_camera = bpy.data.objects.new('AutoCamera', cam_auto)
scene.collection.objects.link(ob_auto_camera)
ob_auto_camera.location = (3.2059, -3.86088, 2.57392)
ob_auto_camera.rotation_euler = (1.09748, -7.21219e-08, 0.694738)
scene.camera = ob_auto_camera
light_auto_sun = bpy.data.lights.new('AutoSun', 'SUN')
light_auto_sun.energy = 3.0
light_auto_sun.angle = 0.0523599
ob_auto_sun = bpy.data.objects.new('AutoSun', light_auto_sun)
scene.collection.objects.link(ob_auto_sun)
ob_auto_sun.rotation_euler = (0.872665, 0.174533, 0.523599)
bpy.context.view_layer.update()

